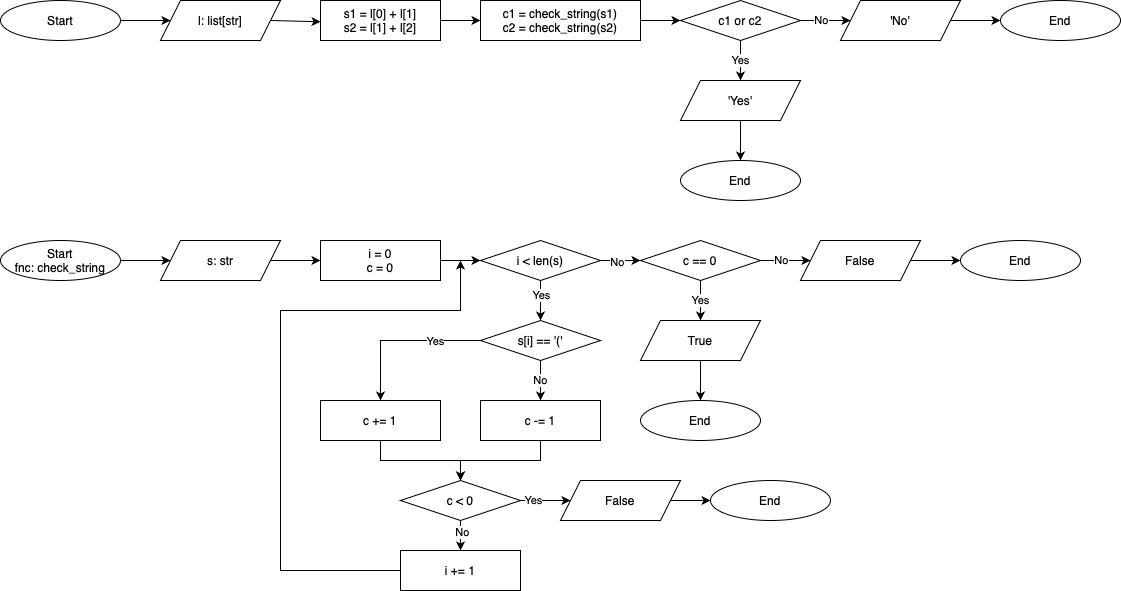

The diagram above was exported from draw.io. Its source (the exported page's mxGraphModel, read from the mxfile embedded in the PNG):
<mxGraphModel dx="816" dy="480" grid="1" gridSize="10" guides="1" tooltips="1" connect="1" arrows="1" fold="1" page="1" pageScale="1" pageWidth="850" pageHeight="1100" background="#ffffff" math="0" shadow="0">
  <root>
    <mxCell id="0" />
    <mxCell id="1" parent="0" />
    <mxCell id="XKFdUextkc2nJWJVsiQQ-31" value="" style="edgeStyle=orthogonalEdgeStyle;rounded=0;orthogonalLoop=1;jettySize=auto;html=1;" parent="1" edge="1">
      <mxGeometry relative="1" as="geometry">
        <mxPoint x="400" y="150" as="targetPoint" />
      </mxGeometry>
    </mxCell>
    <mxCell id="iPOr9jhTZgFF23cTAe3i-1" value="Start" style="ellipse;whiteSpace=wrap;html=1;" parent="1" vertex="1">
      <mxGeometry x="40" y="240" width="120" height="40" as="geometry" />
    </mxCell>
    <mxCell id="iPOr9jhTZgFF23cTAe3i-2" value="l: list[str]" style="shape=parallelogram;perimeter=parallelogramPerimeter;whiteSpace=wrap;html=1;fixedSize=1;" parent="1" vertex="1">
      <mxGeometry x="200" y="240" width="120" height="40" as="geometry" />
    </mxCell>
    <mxCell id="iPOr9jhTZgFF23cTAe3i-6" value="'No'" style="shape=parallelogram;perimeter=parallelogramPerimeter;whiteSpace=wrap;html=1;fixedSize=1;" parent="1" vertex="1">
      <mxGeometry x="880" y="240" width="120" height="40" as="geometry" />
    </mxCell>
    <mxCell id="iPOr9jhTZgFF23cTAe3i-8" value="End" style="ellipse;whiteSpace=wrap;html=1;" parent="1" vertex="1">
      <mxGeometry x="1040" y="240" width="120" height="40" as="geometry" />
    </mxCell>
    <mxCell id="iPOr9jhTZgFF23cTAe3i-13" value="'Yes'" style="shape=parallelogram;perimeter=parallelogramPerimeter;whiteSpace=wrap;html=1;fixedSize=1;" parent="1" vertex="1">
      <mxGeometry x="720" y="320" width="120" height="40" as="geometry" />
    </mxCell>
    <mxCell id="iPOr9jhTZgFF23cTAe3i-14" value="End" style="ellipse;whiteSpace=wrap;html=1;" parent="1" vertex="1">
      <mxGeometry x="720" y="400" width="120" height="40" as="geometry" />
    </mxCell>
    <mxCell id="iPOr9jhTZgFF23cTAe3i-16" value="" style="endArrow=classic;html=1;rounded=0;exitX=1;exitY=0.5;exitDx=0;exitDy=0;entryX=0;entryY=0.5;entryDx=0;entryDy=0;" parent="1" source="iPOr9jhTZgFF23cTAe3i-1" target="iPOr9jhTZgFF23cTAe3i-2" edge="1">
      <mxGeometry width="50" height="50" relative="1" as="geometry">
        <mxPoint x="210" y="360" as="sourcePoint" />
        <mxPoint x="260" y="310" as="targetPoint" />
      </mxGeometry>
    </mxCell>
    <mxCell id="iPOr9jhTZgFF23cTAe3i-17" value="" style="endArrow=classic;html=1;rounded=0;exitX=1;exitY=0.5;exitDx=0;exitDy=0;entryX=0;entryY=0.5;entryDx=0;entryDy=0;" parent="1" source="iPOr9jhTZgFF23cTAe3i-2" edge="1">
      <mxGeometry width="50" height="50" relative="1" as="geometry">
        <mxPoint x="170" y="270" as="sourcePoint" />
        <mxPoint x="360" y="261.25" as="targetPoint" />
      </mxGeometry>
    </mxCell>
    <mxCell id="iPOr9jhTZgFF23cTAe3i-19" value="" style="endArrow=classic;html=1;rounded=0;exitX=1;exitY=0.5;exitDx=0;exitDy=0;entryX=0;entryY=0.5;entryDx=0;entryDy=0;" parent="1" source="iPOr9jhTZgFF23cTAe3i-40" target="iPOr9jhTZgFF23cTAe3i-6" edge="1">
      <mxGeometry width="50" height="50" relative="1" as="geometry">
        <mxPoint x="930" y="261.25" as="sourcePoint" />
        <mxPoint x="860" y="270" as="targetPoint" />
      </mxGeometry>
    </mxCell>
    <mxCell id="iPOr9jhTZgFF23cTAe3i-26" value="No" style="edgeLabel;html=1;align=center;verticalAlign=middle;resizable=0;points=[];" parent="iPOr9jhTZgFF23cTAe3i-19" vertex="1" connectable="0">
      <mxGeometry x="0.0343" y="1" relative="1" as="geometry">
        <mxPoint x="-6" as="offset" />
      </mxGeometry>
    </mxCell>
    <mxCell id="iPOr9jhTZgFF23cTAe3i-23" value="Yes" style="endArrow=classic;html=1;rounded=0;exitX=0.5;exitY=1;exitDx=0;exitDy=0;entryX=0.5;entryY=0;entryDx=0;entryDy=0;" parent="1" source="iPOr9jhTZgFF23cTAe3i-40" target="iPOr9jhTZgFF23cTAe3i-13" edge="1">
      <mxGeometry width="50" height="50" relative="1" as="geometry">
        <mxPoint x="870" y="300" as="sourcePoint" />
        <mxPoint x="855" y="332.5" as="targetPoint" />
      </mxGeometry>
    </mxCell>
    <mxCell id="iPOr9jhTZgFF23cTAe3i-33" value="" style="endArrow=classic;html=1;rounded=0;entryX=0;entryY=0.5;entryDx=0;entryDy=0;exitX=1;exitY=0.5;exitDx=0;exitDy=0;" parent="1" source="iPOr9jhTZgFF23cTAe3i-6" target="iPOr9jhTZgFF23cTAe3i-8" edge="1">
      <mxGeometry width="50" height="50" relative="1" as="geometry">
        <mxPoint x="1030" y="260" as="sourcePoint" />
        <mxPoint x="610" y="270" as="targetPoint" />
      </mxGeometry>
    </mxCell>
    <mxCell id="iPOr9jhTZgFF23cTAe3i-35" value="" style="endArrow=classic;html=1;rounded=0;entryX=0.5;entryY=0;entryDx=0;entryDy=0;exitX=0.5;exitY=1;exitDx=0;exitDy=0;" parent="1" source="iPOr9jhTZgFF23cTAe3i-13" target="iPOr9jhTZgFF23cTAe3i-14" edge="1">
      <mxGeometry width="50" height="50" relative="1" as="geometry">
        <mxPoint x="1115" y="215" as="sourcePoint" />
        <mxPoint x="1165" y="215" as="targetPoint" />
      </mxGeometry>
    </mxCell>
    <mxCell id="iPOr9jhTZgFF23cTAe3i-38" value="c1 = check_string(s1)&lt;div&gt;c2 = check_string(s2)&lt;/div&gt;" style="rounded=0;whiteSpace=wrap;html=1;" parent="1" vertex="1">
      <mxGeometry x="520" y="240" width="160" height="40" as="geometry" />
    </mxCell>
    <mxCell id="iPOr9jhTZgFF23cTAe3i-39" value="s1 = l[0] + l[1]&lt;div&gt;s2 = l[1] + l[2]&lt;/div&gt;" style="rounded=0;whiteSpace=wrap;html=1;" parent="1" vertex="1">
      <mxGeometry x="360" y="240" width="120" height="40" as="geometry" />
    </mxCell>
    <mxCell id="iPOr9jhTZgFF23cTAe3i-40" value="c1 or c2" style="rhombus;whiteSpace=wrap;html=1;" parent="1" vertex="1">
      <mxGeometry x="720" y="240" width="120" height="40" as="geometry" />
    </mxCell>
    <mxCell id="iPOr9jhTZgFF23cTAe3i-41" value="" style="endArrow=classic;html=1;rounded=0;entryX=0;entryY=0.5;entryDx=0;entryDy=0;exitX=1;exitY=0.5;exitDx=0;exitDy=0;" parent="1" source="iPOr9jhTZgFF23cTAe3i-38" target="iPOr9jhTZgFF23cTAe3i-40" edge="1">
      <mxGeometry width="50" height="50" relative="1" as="geometry">
        <mxPoint x="790" y="370" as="sourcePoint" />
        <mxPoint x="790" y="405" as="targetPoint" />
      </mxGeometry>
    </mxCell>
    <mxCell id="iPOr9jhTZgFF23cTAe3i-42" value="" style="endArrow=classic;html=1;rounded=0;exitX=1;exitY=0.5;exitDx=0;exitDy=0;entryX=0;entryY=0.5;entryDx=0;entryDy=0;" parent="1" source="iPOr9jhTZgFF23cTAe3i-39" target="iPOr9jhTZgFF23cTAe3i-38" edge="1">
      <mxGeometry width="50" height="50" relative="1" as="geometry">
        <mxPoint x="690" y="270" as="sourcePoint" />
        <mxPoint x="510" y="290" as="targetPoint" />
      </mxGeometry>
    </mxCell>
    <mxCell id="iPOr9jhTZgFF23cTAe3i-43" value="Start&lt;div&gt;fnc: check_string&lt;/div&gt;" style="ellipse;whiteSpace=wrap;html=1;" parent="1" vertex="1">
      <mxGeometry x="40" y="480" width="120" height="40" as="geometry" />
    </mxCell>
    <mxCell id="iPOr9jhTZgFF23cTAe3i-44" value="s: str" style="shape=parallelogram;perimeter=parallelogramPerimeter;whiteSpace=wrap;html=1;fixedSize=1;" parent="1" vertex="1">
      <mxGeometry x="200" y="480" width="120" height="40" as="geometry" />
    </mxCell>
    <mxCell id="iPOr9jhTZgFF23cTAe3i-45" value="i = 0&lt;div&gt;c = 0&lt;/div&gt;" style="rounded=0;whiteSpace=wrap;html=1;" parent="1" vertex="1">
      <mxGeometry x="360" y="480" width="120" height="40" as="geometry" />
    </mxCell>
    <mxCell id="iPOr9jhTZgFF23cTAe3i-46" value="i &amp;lt; len(s)" style="rhombus;whiteSpace=wrap;html=1;" parent="1" vertex="1">
      <mxGeometry x="520" y="480" width="120" height="40" as="geometry" />
    </mxCell>
    <mxCell id="iPOr9jhTZgFF23cTAe3i-47" value="False" style="shape=parallelogram;perimeter=parallelogramPerimeter;whiteSpace=wrap;html=1;fixedSize=1;" parent="1" vertex="1">
      <mxGeometry x="840" y="480" width="120" height="40" as="geometry" />
    </mxCell>
    <mxCell id="iPOr9jhTZgFF23cTAe3i-48" value="End" style="ellipse;whiteSpace=wrap;html=1;" parent="1" vertex="1">
      <mxGeometry x="1000" y="480" width="120" height="40" as="geometry" />
    </mxCell>
    <mxCell id="iPOr9jhTZgFF23cTAe3i-49" value="True" style="shape=parallelogram;perimeter=parallelogramPerimeter;whiteSpace=wrap;html=1;fixedSize=1;" parent="1" vertex="1">
      <mxGeometry x="680" y="560" width="120" height="40" as="geometry" />
    </mxCell>
    <mxCell id="iPOr9jhTZgFF23cTAe3i-50" value="End" style="ellipse;whiteSpace=wrap;html=1;" parent="1" vertex="1">
      <mxGeometry x="680" y="640" width="120" height="40" as="geometry" />
    </mxCell>
    <mxCell id="iPOr9jhTZgFF23cTAe3i-51" value="" style="endArrow=classic;html=1;rounded=0;exitX=1;exitY=0.5;exitDx=0;exitDy=0;entryX=0;entryY=0.5;entryDx=0;entryDy=0;" parent="1" source="iPOr9jhTZgFF23cTAe3i-56" target="iPOr9jhTZgFF23cTAe3i-47" edge="1">
      <mxGeometry width="50" height="50" relative="1" as="geometry">
        <mxPoint x="890" y="501.25" as="sourcePoint" />
        <mxPoint x="820" y="510" as="targetPoint" />
      </mxGeometry>
    </mxCell>
    <mxCell id="iPOr9jhTZgFF23cTAe3i-52" value="No" style="edgeLabel;html=1;align=center;verticalAlign=middle;resizable=0;points=[];" parent="iPOr9jhTZgFF23cTAe3i-51" vertex="1" connectable="0">
      <mxGeometry x="0.0343" y="1" relative="1" as="geometry">
        <mxPoint x="-6" as="offset" />
      </mxGeometry>
    </mxCell>
    <mxCell id="iPOr9jhTZgFF23cTAe3i-53" value="Yes" style="endArrow=classic;html=1;rounded=0;exitX=0.5;exitY=1;exitDx=0;exitDy=0;entryX=0.5;entryY=0;entryDx=0;entryDy=0;" parent="1" source="iPOr9jhTZgFF23cTAe3i-56" target="iPOr9jhTZgFF23cTAe3i-49" edge="1">
      <mxGeometry width="50" height="50" relative="1" as="geometry">
        <mxPoint x="830" y="540" as="sourcePoint" />
        <mxPoint x="815" y="572.5" as="targetPoint" />
      </mxGeometry>
    </mxCell>
    <mxCell id="iPOr9jhTZgFF23cTAe3i-54" value="" style="endArrow=classic;html=1;rounded=0;entryX=0;entryY=0.5;entryDx=0;entryDy=0;exitX=1;exitY=0.5;exitDx=0;exitDy=0;" parent="1" source="iPOr9jhTZgFF23cTAe3i-47" target="iPOr9jhTZgFF23cTAe3i-48" edge="1">
      <mxGeometry width="50" height="50" relative="1" as="geometry">
        <mxPoint x="990" y="500" as="sourcePoint" />
        <mxPoint x="570" y="510" as="targetPoint" />
      </mxGeometry>
    </mxCell>
    <mxCell id="iPOr9jhTZgFF23cTAe3i-55" value="" style="endArrow=classic;html=1;rounded=0;entryX=0.5;entryY=0;entryDx=0;entryDy=0;exitX=0.5;exitY=1;exitDx=0;exitDy=0;" parent="1" source="iPOr9jhTZgFF23cTAe3i-49" target="iPOr9jhTZgFF23cTAe3i-50" edge="1">
      <mxGeometry width="50" height="50" relative="1" as="geometry">
        <mxPoint x="1075" y="455" as="sourcePoint" />
        <mxPoint x="1125" y="455" as="targetPoint" />
      </mxGeometry>
    </mxCell>
    <mxCell id="iPOr9jhTZgFF23cTAe3i-56" value="c == 0" style="rhombus;whiteSpace=wrap;html=1;" parent="1" vertex="1">
      <mxGeometry x="680" y="480" width="120" height="40" as="geometry" />
    </mxCell>
    <mxCell id="iPOr9jhTZgFF23cTAe3i-57" value="" style="endArrow=classic;html=1;rounded=0;entryX=0;entryY=0.5;entryDx=0;entryDy=0;exitX=1;exitY=0.5;exitDx=0;exitDy=0;" parent="1" source="iPOr9jhTZgFF23cTAe3i-46" target="iPOr9jhTZgFF23cTAe3i-56" edge="1">
      <mxGeometry width="50" height="50" relative="1" as="geometry">
        <mxPoint x="650" y="530" as="sourcePoint" />
        <mxPoint x="750" y="645" as="targetPoint" />
      </mxGeometry>
    </mxCell>
    <mxCell id="iPOr9jhTZgFF23cTAe3i-63" value="No" style="edgeLabel;html=1;align=center;verticalAlign=middle;resizable=0;points=[];" parent="iPOr9jhTZgFF23cTAe3i-57" vertex="1" connectable="0">
      <mxGeometry x="-0.2" y="-1" relative="1" as="geometry">
        <mxPoint as="offset" />
      </mxGeometry>
    </mxCell>
    <mxCell id="iPOr9jhTZgFF23cTAe3i-58" value="" style="endArrow=classic;html=1;rounded=0;exitX=1;exitY=0.5;exitDx=0;exitDy=0;" parent="1" source="iPOr9jhTZgFF23cTAe3i-45" edge="1">
      <mxGeometry width="50" height="50" relative="1" as="geometry">
        <mxPoint x="650" y="510" as="sourcePoint" />
        <mxPoint x="520" y="500" as="targetPoint" />
      </mxGeometry>
    </mxCell>
    <mxCell id="iPOr9jhTZgFF23cTAe3i-59" value="" style="endArrow=classic;html=1;rounded=0;exitX=1;exitY=0.5;exitDx=0;exitDy=0;" parent="1" source="iPOr9jhTZgFF23cTAe3i-44" edge="1">
      <mxGeometry width="50" height="50" relative="1" as="geometry">
        <mxPoint x="490" y="510" as="sourcePoint" />
        <mxPoint x="360" y="500" as="targetPoint" />
      </mxGeometry>
    </mxCell>
    <mxCell id="iPOr9jhTZgFF23cTAe3i-60" value="" style="endArrow=classic;html=1;rounded=0;exitX=1;exitY=0.5;exitDx=0;exitDy=0;entryX=0;entryY=0.5;entryDx=0;entryDy=0;" parent="1" source="iPOr9jhTZgFF23cTAe3i-43" target="iPOr9jhTZgFF23cTAe3i-44" edge="1">
      <mxGeometry width="50" height="50" relative="1" as="geometry">
        <mxPoint x="320" y="510" as="sourcePoint" />
        <mxPoint x="370" y="510" as="targetPoint" />
      </mxGeometry>
    </mxCell>
    <mxCell id="iPOr9jhTZgFF23cTAe3i-61" value="s[i] == '('" style="rhombus;whiteSpace=wrap;html=1;" parent="1" vertex="1">
      <mxGeometry x="520" y="560" width="120" height="40" as="geometry" />
    </mxCell>
    <mxCell id="iPOr9jhTZgFF23cTAe3i-62" value="" style="endArrow=classic;html=1;rounded=0;exitX=0.5;exitY=1;exitDx=0;exitDy=0;entryX=0.5;entryY=0;entryDx=0;entryDy=0;" parent="1" source="iPOr9jhTZgFF23cTAe3i-46" target="iPOr9jhTZgFF23cTAe3i-61" edge="1">
      <mxGeometry width="50" height="50" relative="1" as="geometry">
        <mxPoint x="490" y="510" as="sourcePoint" />
        <mxPoint x="530" y="510" as="targetPoint" />
      </mxGeometry>
    </mxCell>
    <mxCell id="iPOr9jhTZgFF23cTAe3i-64" value="Yes" style="edgeLabel;html=1;align=center;verticalAlign=middle;resizable=0;points=[];" parent="iPOr9jhTZgFF23cTAe3i-62" vertex="1" connectable="0">
      <mxGeometry x="-0.4476" y="2" relative="1" as="geometry">
        <mxPoint x="-2" y="3" as="offset" />
      </mxGeometry>
    </mxCell>
    <mxCell id="iPOr9jhTZgFF23cTAe3i-65" value="c -= 1" style="rounded=0;whiteSpace=wrap;html=1;" parent="1" vertex="1">
      <mxGeometry x="520" y="640" width="120" height="40" as="geometry" />
    </mxCell>
    <mxCell id="iPOr9jhTZgFF23cTAe3i-66" value="c += 1" style="rounded=0;whiteSpace=wrap;html=1;" parent="1" vertex="1">
      <mxGeometry x="360" y="640" width="120" height="40" as="geometry" />
    </mxCell>
    <mxCell id="iPOr9jhTZgFF23cTAe3i-67" value="i += 1" style="rounded=0;whiteSpace=wrap;html=1;" parent="1" vertex="1">
      <mxGeometry x="440" y="790" width="120" height="40" as="geometry" />
    </mxCell>
    <mxCell id="iPOr9jhTZgFF23cTAe3i-68" value="" style="endArrow=classic;html=1;rounded=0;exitX=0;exitY=0.5;exitDx=0;exitDy=0;entryX=0.5;entryY=0;entryDx=0;entryDy=0;" parent="1" source="iPOr9jhTZgFF23cTAe3i-61" target="iPOr9jhTZgFF23cTAe3i-66" edge="1">
      <mxGeometry width="50" height="50" relative="1" as="geometry">
        <mxPoint x="590" y="530" as="sourcePoint" />
        <mxPoint x="590" y="570" as="targetPoint" />
        <Array as="points">
          <mxPoint x="420" y="580" />
        </Array>
      </mxGeometry>
    </mxCell>
    <mxCell id="iPOr9jhTZgFF23cTAe3i-69" value="Yes" style="edgeLabel;html=1;align=center;verticalAlign=middle;resizable=0;points=[];" parent="iPOr9jhTZgFF23cTAe3i-68" vertex="1" connectable="0">
      <mxGeometry x="-0.4476" y="2" relative="1" as="geometry">
        <mxPoint x="-2" y="-2" as="offset" />
      </mxGeometry>
    </mxCell>
    <mxCell id="iPOr9jhTZgFF23cTAe3i-70" value="No" style="endArrow=classic;html=1;rounded=0;exitX=0.5;exitY=1;exitDx=0;exitDy=0;" parent="1" source="iPOr9jhTZgFF23cTAe3i-61" edge="1">
      <mxGeometry width="50" height="50" relative="1" as="geometry">
        <mxPoint x="579.71" y="610" as="sourcePoint" />
        <mxPoint x="580" y="640" as="targetPoint" />
      </mxGeometry>
    </mxCell>
    <mxCell id="iPOr9jhTZgFF23cTAe3i-71" value="" style="endArrow=classic;html=1;rounded=0;exitX=0;exitY=0.5;exitDx=0;exitDy=0;" parent="1" source="iPOr9jhTZgFF23cTAe3i-67" edge="1">
      <mxGeometry width="50" height="50" relative="1" as="geometry">
        <mxPoint x="320" y="740" as="sourcePoint" />
        <mxPoint x="500" y="500" as="targetPoint" />
        <Array as="points">
          <mxPoint x="320" y="810" />
          <mxPoint x="320" y="550" />
          <mxPoint x="500" y="550" />
        </Array>
      </mxGeometry>
    </mxCell>
    <mxCell id="iPOr9jhTZgFF23cTAe3i-72" value="" style="endArrow=classic;html=1;rounded=0;exitX=0.5;exitY=1;exitDx=0;exitDy=0;entryX=0.5;entryY=0;entryDx=0;entryDy=0;" parent="1" source="iPOr9jhTZgFF23cTAe3i-65" target="hXpXbrOY0zSDf9CJnYQc-1" edge="1">
      <mxGeometry width="50" height="50" relative="1" as="geometry">
        <mxPoint x="750" y="610" as="sourcePoint" />
        <mxPoint x="500" y="740" as="targetPoint" />
        <Array as="points">
          <mxPoint x="580" y="700" />
          <mxPoint x="500" y="700" />
        </Array>
      </mxGeometry>
    </mxCell>
    <mxCell id="iPOr9jhTZgFF23cTAe3i-73" value="" style="endArrow=classic;html=1;rounded=0;exitX=0.5;exitY=1;exitDx=0;exitDy=0;entryX=0.5;entryY=0;entryDx=0;entryDy=0;" parent="1" source="iPOr9jhTZgFF23cTAe3i-66" target="hXpXbrOY0zSDf9CJnYQc-1" edge="1">
      <mxGeometry width="50" height="50" relative="1" as="geometry">
        <mxPoint x="590" y="690" as="sourcePoint" />
        <mxPoint x="500" y="730" as="targetPoint" />
        <Array as="points">
          <mxPoint x="420" y="700" />
          <mxPoint x="500" y="700" />
        </Array>
      </mxGeometry>
    </mxCell>
    <mxCell id="hXpXbrOY0zSDf9CJnYQc-4" style="edgeStyle=orthogonalEdgeStyle;rounded=0;orthogonalLoop=1;jettySize=auto;html=1;exitX=1;exitY=0.5;exitDx=0;exitDy=0;entryX=0;entryY=0.5;entryDx=0;entryDy=0;" edge="1" parent="1" source="hXpXbrOY0zSDf9CJnYQc-1" target="hXpXbrOY0zSDf9CJnYQc-2">
      <mxGeometry relative="1" as="geometry" />
    </mxCell>
    <mxCell id="hXpXbrOY0zSDf9CJnYQc-7" value="Yes" style="edgeLabel;html=1;align=center;verticalAlign=middle;resizable=0;points=[];" vertex="1" connectable="0" parent="hXpXbrOY0zSDf9CJnYQc-4">
      <mxGeometry x="-0.5089" y="1" relative="1" as="geometry">
        <mxPoint as="offset" />
      </mxGeometry>
    </mxCell>
    <mxCell id="hXpXbrOY0zSDf9CJnYQc-6" style="edgeStyle=orthogonalEdgeStyle;rounded=0;orthogonalLoop=1;jettySize=auto;html=1;exitX=0.5;exitY=1;exitDx=0;exitDy=0;entryX=0.5;entryY=0;entryDx=0;entryDy=0;" edge="1" parent="1" source="hXpXbrOY0zSDf9CJnYQc-1" target="iPOr9jhTZgFF23cTAe3i-67">
      <mxGeometry relative="1" as="geometry" />
    </mxCell>
    <mxCell id="hXpXbrOY0zSDf9CJnYQc-8" value="No" style="edgeLabel;html=1;align=center;verticalAlign=middle;resizable=0;points=[];" vertex="1" connectable="0" parent="hXpXbrOY0zSDf9CJnYQc-6">
      <mxGeometry x="-0.2639" y="1" relative="1" as="geometry">
        <mxPoint as="offset" />
      </mxGeometry>
    </mxCell>
    <mxCell id="hXpXbrOY0zSDf9CJnYQc-1" value="c &amp;lt; 0" style="rhombus;whiteSpace=wrap;html=1;" vertex="1" parent="1">
      <mxGeometry x="440" y="720" width="120" height="40" as="geometry" />
    </mxCell>
    <mxCell id="hXpXbrOY0zSDf9CJnYQc-5" style="edgeStyle=orthogonalEdgeStyle;rounded=0;orthogonalLoop=1;jettySize=auto;html=1;exitX=1;exitY=0.5;exitDx=0;exitDy=0;entryX=0;entryY=0.5;entryDx=0;entryDy=0;" edge="1" parent="1" source="hXpXbrOY0zSDf9CJnYQc-2" target="hXpXbrOY0zSDf9CJnYQc-3">
      <mxGeometry relative="1" as="geometry" />
    </mxCell>
    <mxCell id="hXpXbrOY0zSDf9CJnYQc-2" value="False" style="shape=parallelogram;perimeter=parallelogramPerimeter;whiteSpace=wrap;html=1;fixedSize=1;" vertex="1" parent="1">
      <mxGeometry x="600" y="720" width="120" height="40" as="geometry" />
    </mxCell>
    <mxCell id="hXpXbrOY0zSDf9CJnYQc-3" value="End" style="ellipse;whiteSpace=wrap;html=1;" vertex="1" parent="1">
      <mxGeometry x="750" y="720" width="120" height="40" as="geometry" />
    </mxCell>
  </root>
</mxGraphModel>